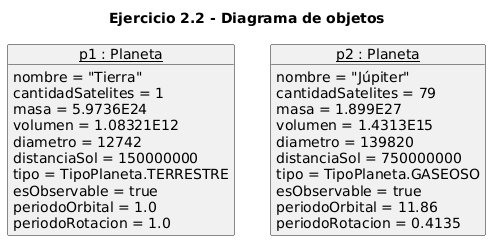

The diagram above was rendered by PlantUML. Its source (embedded in the PNG):
@startuml
skinparam shadowing false

title Ejercicio 2.2 - Diagrama de objetos

object "<u>p1 : Planeta</u>" as p1 {
  nombre = "Tierra"
  cantidadSatelites = 1
  masa = 5.9736E24
  volumen = 1.08321E12
  diametro = 12742
  distanciaSol = 150000000
  tipo = TipoPlaneta.TERRESTRE
  esObservable = true
  periodoOrbital = 1.0
  periodoRotacion = 1.0
}

object "<u>p2 : Planeta</u>" as p2 {
  nombre = "Júpiter"
  cantidadSatelites = 79
  masa = 1.899E27
  volumen = 1.4313E15
  diametro = 139820
  distanciaSol = 750000000
  tipo = TipoPlaneta.GASEOSO
  esObservable = true
  periodoOrbital = 11.86
  periodoRotacion = 0.4135
}
@enduml